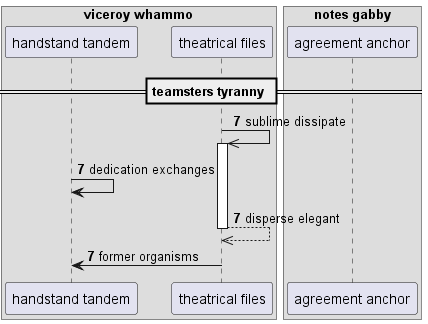

The diagram above was rendered by PlantUML. Its source (embedded in the PNG):
@startuml
box "viceroy whammo"
participant "handstand tandem" as 0
participant "theatrical files" as 1
end box
box "notes gabby"
participant "agreement anchor" as 2
end box
== teamsters tyranny ==
autonumber 7 0
1 ->> 1++ : sublime dissipate
0 -> 0: dedication exchanges
return disperse elegant
1 -> 0: former organisms
@enduml